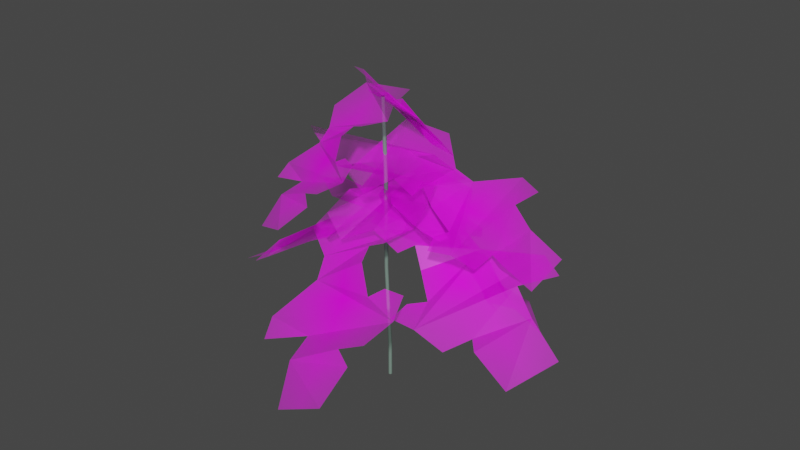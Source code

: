 # Source: bokbunja_trees_2.blend  (saved by Blender 3.6.11; exported with 4.5.12 LTS)
import bpy
from mathutils import Matrix  # noqa: F401  (used for matrix-valued properties, if any)

bpy.ops.wm.read_factory_settings(use_empty=True)
scene = bpy.context.scene
scene.name = 'Scene'

# ---- collections
col_tree = bpy.data.collections.new('tree'); scene.collection.children.link(col_tree)

# ---- images (referenced by path relative to the original .blend; pixels are not part of the script)
import os
ASSET_DIR = os.environ.get("B2B_ASSET_DIR", "")  # directory of the original .blend (textures are referenced by path, not embedded)
HERE = os.path.dirname(os.path.abspath(__file__))  # packed textures are extracted next to this script under _unpacked/

def load_image(name, relpath, width, height, colorspace="sRGB"):
    """Load a texture the original file referenced (path relative to the .blend, or extracted next to this script)."""
    p = next((c for c in (os.path.join(HERE, relpath), os.path.join(ASSET_DIR, relpath)) if relpath and os.path.exists(c)), "")
    if p:
        img = bpy.data.images.load(p, check_existing=True)
        img.name = name
    else:  # same state as the original file: an image datablock whose file is absent (Cycles renders it pink)
        img = bpy.data.images.new(name, width, height)
        img.source = "FILE"
        img.filepath = "//" + (relpath or name)
    img.colorspace_settings.name = colorspace
    return img
img_leeves_png = load_image('leeves.png', 'leeves.png', 1024, 1024, 'sRGB')

# ---- materials (node trees are filled in below, after node groups)
mat_material_002 = bpy.data.materials.new('Material.002')
mat_material_002.use_transparent_shadow = False
mat_skan = bpy.data.materials.new('skan')
mat_skan.surface_render_method = 'BLENDED'
mat_skan.blend_method = 'BLEND'

# ---- material node trees
mat_material_002.use_nodes = True; mat_material_002.node_tree.nodes.clear()
_N = mat_material_002.node_tree.nodes; _L = mat_material_002.node_tree.links
n0 = _N.new('ShaderNodeBsdfPrincipled'); n0.name = 'Principled BSDF'; n0.location = (10, 300)
n0.distribution = 'GGX'
n0.subsurface_method = 'RANDOM_WALK_SKIN'
n0.inputs[0].default_value = (0.1779, 0.2623, 0.2159, 1.0)
n0.inputs[3].default_value = 1.45
n0.inputs[27].default_value = (0.0, 0.0, 0.0, 1.0)
n0.inputs[28].default_value = 1.0
n1 = _N.new('ShaderNodeOutputMaterial'); n1.name = 'Material Output'; n1.location = (300, 300)
_L.new(n0.outputs[0], n1.inputs[0])
n1.is_active_output = True
mat_skan.use_nodes = True; mat_skan.node_tree.nodes.clear()
_N = mat_skan.node_tree.nodes; _L = mat_skan.node_tree.links
n0 = _N.new('ShaderNodeBsdfPrincipled'); n0.name = 'Principled BSDF'; n0.location = (51, 377)
n0.distribution = 'GGX'
n0.subsurface_method = 'RANDOM_WALK_SKIN'
n0.inputs[3].default_value = 1.45
n0.inputs[27].default_value = (0.0, 0.0, 0.0, 1.0)
n0.inputs[28].default_value = 1.0
n1 = _N.new('ShaderNodeOutputMaterial'); n1.name = 'Material Output'; n1.location = (351, 377)
n2 = _N.new('ShaderNodeTexImage'); n2.name = 'Image Texture'; n2.location = (-451, 407)
n2.image = img_leeves_png
n2.extension = 'CLIP'
_L.new(n2.outputs[0], n0.inputs[0])
_L.new(n2.outputs[1], n0.inputs[4])
_L.new(n0.outputs[0], n1.inputs[0])
n1.is_active_output = True

# ---- world
world_world = bpy.data.worlds.new('World'); scene.world = world_world
world_world.use_nodes = True; world_world.node_tree.nodes.clear()
_N = world_world.node_tree.nodes; _L = world_world.node_tree.links
n0 = _N.new('ShaderNodeOutputWorld'); n0.name = 'World Output'; n0.location = (300, 300)
n1 = _N.new('ShaderNodeBackground'); n1.name = 'Background'; n1.location = (10, 300)
n1.inputs[0].default_value = (0.05088, 0.05088, 0.05088, 1.0)
_L.new(n1.outputs[0], n0.inputs[0])
n0.is_active_output = True
world_world.color = (0.05088, 0.05088, 0.05088)
world_world.use_sun_shadow = False
world_world.sun_shadow_jitter_overblur = 0.0

# ---- meshes
me_cylinder_251 = bpy.data.meshes.new('Cylinder.251')
me_cylinder_251.from_pydata([(0.0, 1.0, -1.0), (0.0, 1.0, 1.0), (0.1951, 0.9808, -1.0), (0.1951, 0.9808, 1.0), (0.3827, 0.9239, -1.0), (0.3827, 0.9239, 1.0), (0.5556, 0.8315, -1.0), (0.5556, 0.8315, 1.0), (0.7071, 0.7071, -1.0), (0.7071, 0.7071, 1.0), (0.8315, 0.5556, -1.0), (0.8315, 0.5556, 1.0), (0.9239, 0.3827, -1.0), (0.9239, 0.3827, 1.0), (0.9808, 0.1951, -1.0), (0.9808, 0.1951, 1.0), (1.0, 0.0, -1.0), (1.0, 0.0, 1.0), (0.9808, -0.1951, -1.0), (0.9808, -0.1951, 1.0), (0.9239, -0.3827, -1.0), (0.9239, -0.3827, 1.0), (0.8315, -0.5556, -1.0), (0.8315, -0.5556, 1.0), (0.7071, -0.7071, -1.0), (0.7071, -0.7071, 1.0), (0.5556, -0.8315, -1.0), (0.5556, -0.8315, 1.0), (0.3827, -0.9239, -1.0), (0.3827, -0.9239, 1.0), (0.1951, -0.9808, -1.0), (0.1951, -0.9808, 1.0), (0.0, -1.0, -1.0), (0.0, -1.0, 1.0), (-0.1951, -0.9808, -1.0), (-0.1951, -0.9808, 1.0), (-0.3827, -0.9239, -1.0), (-0.3827, -0.9239, 1.0), (-0.5556, -0.8315, -1.0), (-0.5556, -0.8315, 1.0), (-0.7071, -0.7071, -1.0), (-0.7071, -0.7071, 1.0), (-0.8315, -0.5556, -1.0), (-0.8315, -0.5556, 1.0), (-0.9239, -0.3827, -1.0), (-0.9239, -0.3827, 1.0), (-0.9808, -0.1951, -1.0), (-0.9808, -0.1951, 1.0), (-1.0, 0.0, -1.0), (-1.0, 0.0, 1.0), (-0.9808, 0.1951, -1.0), (-0.9808, 0.1951, 1.0), (-0.9239, 0.3827, -1.0), (-0.9239, 0.3827, 1.0), (-0.8315, 0.5556, -1.0), (-0.8315, 0.5556, 1.0), (-0.7071, 0.7071, -1.0), (-0.7071, 0.7071, 1.0), (-0.5556, 0.8315, -1.0), (-0.5556, 0.8315, 1.0), (-0.3827, 0.9239, -1.0), (-0.3827, 0.9239, 1.0), (-0.1951, 0.9808, -1.0), (-0.1951, 0.9808, 1.0), (0.0, 1.0, -1.0), (0.1951, 0.9808, -1.0), (0.1951, 0.9808, 1.0), (0.0, 1.0, 1.0), (0.3827, 0.9239, -1.0), (0.3827, 0.9239, 1.0), (0.5556, 0.8315, -1.0), (0.5556, 0.8315, 1.0), (0.7071, 0.7071, -1.0), (0.7071, 0.7071, 1.0), (0.8315, 0.5556, -1.0), (0.8315, 0.5556, 1.0), (0.9239, 0.3827, -1.0), (0.9239, 0.3827, 1.0), (0.9808, 0.1951, -1.0), (0.9808, 0.1951, 1.0), (1.0, 0.0, -1.0), (1.0, 0.0, 1.0), (0.9808, -0.1951, -1.0), (0.9808, -0.1951, 1.0), (0.9239, -0.3827, -1.0), (0.9239, -0.3827, 1.0), (0.8315, -0.5556, -1.0), (0.8315, -0.5556, 1.0), (0.7071, -0.7071, -1.0), (0.7071, -0.7071, 1.0), (0.5556, -0.8315, -1.0), (0.5556, -0.8315, 1.0), (0.3827, -0.9239, -1.0), (0.3827, -0.9239, 1.0), (0.1951, -0.9808, -1.0), (0.1951, -0.9808, 1.0), (0.0, -1.0, -1.0), (0.0, -1.0, 1.0), (-0.1951, -0.9808, -1.0), (-0.1951, -0.9808, 1.0), (-0.3827, -0.9239, -1.0), (-0.3827, -0.9239, 1.0), (-0.5556, -0.8315, -1.0), (-0.5556, -0.8315, 1.0), (-0.7071, -0.7071, -1.0), (-0.7071, -0.7071, 1.0), (-0.8315, -0.5556, -1.0), (-0.8315, -0.5556, 1.0), (-0.9239, -0.3827, -1.0), (-0.9239, -0.3827, 1.0), (-0.9808, -0.1951, -1.0), (-0.9808, -0.1951, 1.0), (-1.0, 0.0, -1.0), (-1.0, 0.0, 1.0), (-0.9808, 0.1951, -1.0), (-0.9808, 0.1951, 1.0), (-0.9239, 0.3827, -1.0), (-0.9239, 0.3827, 1.0), (-0.8315, 0.5556, -1.0), (-0.8315, 0.5556, 1.0), (-0.7071, 0.7071, -1.0), (-0.7071, 0.7071, 1.0), (-0.5556, 0.8315, -1.0), (-0.5556, 0.8315, 1.0), (-0.3827, 0.9239, -1.0), (-0.3827, 0.9239, 1.0), (-0.1951, 0.9808, -1.0), (-0.1951, 0.9808, 1.0), (0.1951, 0.9808, 365.8), (6.965e-12, 1.0, 365.8), (0.3827, 0.9239, 365.8), (0.5556, 0.8315, 365.8), (0.7071, 0.7071, 365.8), (0.8315, 0.5556, 365.8), (0.9239, 0.3827, 365.8), (0.9808, 0.1951, 365.8), (1.0, 0.0, 365.8), (0.9808, -0.1951, 365.8), (0.9239, -0.3827, 365.8), (0.8315, -0.5556, 365.8), (0.7071, -0.7071, 365.8), (0.5556, -0.8315, 365.8), (0.3827, -0.9239, 365.8), (0.1951, -0.9808, 365.8), (6.965e-12, -1.0, 365.8), (-0.1951, -0.9808, 365.8), (-0.3827, -0.9239, 365.8), (-0.5556, -0.8315, 365.8), (-0.7071, -0.7071, 365.8), (-0.8315, -0.5556, 365.8), (-0.9239, -0.3827, 365.8), (-0.9808, -0.1951, 365.8), (-1.0, 0.0, 365.8), (-0.9808, 0.1951, 365.8), (-0.9239, 0.3827, 365.8), (-0.8315, 0.5556, 365.8), (-0.7071, 0.7071, 365.8), (-0.5556, 0.8315, 365.8), (-0.3827, 0.9239, 365.8), (-0.1951, 0.9808, 365.8), (0.1951, 0.9808, 365.8), (6.965e-12, 1.0, 365.8), (0.3827, 0.9239, 365.8), (0.5556, 0.8315, 365.8), (0.7071, 0.7071, 365.8), (0.8315, 0.5556, 365.8), (0.9239, 0.3827, 365.8), (0.9808, 0.1951, 365.8), (1.0, 0.0, 365.8), (0.9808, -0.1951, 365.8), (0.9239, -0.3827, 365.8), (0.8315, -0.5556, 365.8), (0.7071, -0.7071, 365.8), (0.5556, -0.8315, 365.8), (0.3827, -0.9239, 365.8), (0.1951, -0.9808, 365.8), (6.965e-12, -1.0, 365.8), (-0.1951, -0.9808, 365.8), (-0.3827, -0.9239, 365.8), (-0.5556, -0.8315, 365.8), (-0.7071, -0.7071, 365.8), (-0.8315, -0.5556, 365.8), (-0.9239, -0.3827, 365.8), (-0.9808, -0.1951, 365.8), (-1.0, 0.0, 365.8), (-0.9808, 0.1951, 365.8), (-0.9239, 0.3827, 365.8), (-0.8315, 0.5556, 365.8), (-0.7071, 0.7071, 365.8), (-0.5556, 0.8315, 365.8), (-0.3827, 0.9239, 365.8), (-0.1951, 0.9808, 365.8), (-2.111, 0.9808, 1304.0), (-2.306, 1.0, 1304.0), (-1.923, 0.9239, 1304.0), (-1.75, 0.8315, 1304.0), (-1.599, 0.7071, 1304.0), (-1.475, 0.5556, 1304.0), (-1.382, 0.3827, 1304.0), (-1.325, 0.1951, 1304.0), (-1.306, -6.3e-06, 1304.0), (-1.325, -0.1951, 1304.0), (-1.382, -0.3827, 1304.0), (-1.475, -0.5556, 1304.0), (-1.599, -0.7071, 1304.0), (-1.75, -0.8315, 1304.0), (-1.923, -0.9239, 1304.0), (-2.111, -0.9808, 1304.0), (-2.306, -1.0, 1304.0), (-2.501, -0.9808, 1304.0), (-2.689, -0.9239, 1304.0), (-2.862, -0.8315, 1304.0), (-3.013, -0.7071, 1304.0), (-3.137, -0.5556, 1304.0), (-3.23, -0.3827, 1304.0), (-3.287, -0.1951, 1304.0), (-3.306, -6.3e-06, 1304.0), (-3.287, 0.1951, 1304.0), (-3.23, 0.3827, 1304.0), (-3.137, 0.5556, 1304.0), (-3.013, 0.7071, 1304.0), (-2.862, 0.8315, 1304.0), (-2.689, 0.9239, 1304.0), (-2.501, 0.9808, 1304.0), (-2.111, 0.9808, 1304.0), (-2.306, 1.0, 1304.0), (-1.923, 0.9239, 1304.0), (-1.75, 0.8315, 1304.0), (-1.599, 0.7071, 1304.0), (-1.475, 0.5556, 1304.0), (-1.382, 0.3827, 1304.0), (-1.325, 0.1951, 1304.0), (-1.306, -6.3e-06, 1304.0), (-1.325, -0.1951, 1304.0), (-1.382, -0.3827, 1304.0), (-1.475, -0.5556, 1304.0), (-1.599, -0.7071, 1304.0), (-1.75, -0.8315, 1304.0), (-1.923, -0.9239, 1304.0), (-2.111, -0.9808, 1304.0), (-2.306, -1.0, 1304.0), (-2.501, -0.9808, 1304.0), (-2.689, -0.9239, 1304.0), (-2.862, -0.8315, 1304.0), (-3.013, -0.7071, 1304.0), (-3.137, -0.5556, 1304.0), (-3.23, -0.3827, 1304.0), (-3.287, -0.1951, 1304.0), (-3.306, -6.3e-06, 1304.0), (-3.287, 0.1951, 1304.0), (-3.23, 0.3827, 1304.0), (-3.137, 0.5556, 1304.0), (-3.013, 0.7071, 1304.0), (-2.862, 0.8315, 1304.0), (-2.689, 0.9239, 1304.0), (-2.501, 0.9808, 1304.0), (-2.111, 0.9808, 1304.0), (-2.306, 1.0, 1304.0), (-1.923, 0.9239, 1304.0), (-1.75, 0.8315, 1304.0), (-1.599, 0.7071, 1304.0), (-1.475, 0.5556, 1304.0), (-1.382, 0.3827, 1304.0), (-1.325, 0.1951, 1304.0), (-1.306, -6.3e-06, 1304.0), (-1.325, -0.1951, 1304.0), (-1.382, -0.3827, 1304.0), (-1.475, -0.5556, 1304.0), (-1.599, -0.7071, 1304.0), (-1.75, -0.8315, 1304.0), (-1.923, -0.9239, 1304.0), (-2.111, -0.9808, 1304.0), (-2.306, -1.0, 1304.0), (-2.501, -0.9808, 1304.0), (-2.689, -0.9239, 1304.0), (-2.862, -0.8315, 1304.0), (-3.013, -0.7071, 1304.0), (-3.137, -0.5556, 1304.0), (-3.23, -0.3827, 1304.0), (-3.287, -0.1951, 1304.0), (-3.306, -6.3e-06, 1304.0), (-3.287, 0.1951, 1304.0), (-3.23, 0.3827, 1304.0), (-3.137, 0.5556, 1304.0), (-3.013, 0.7071, 1304.0), (-2.862, 0.8315, 1304.0), (-2.689, 0.9239, 1304.0), (-2.501, 0.9808, 1304.0), (-2.111, 0.9808, 2330.0), (-2.306, 1.0, 2330.0), (-1.923, 0.9239, 2330.0), (-1.75, 0.8315, 2330.0), (-1.599, 0.7071, 2330.0), (-1.475, 0.5556, 2330.0), (-1.382, 0.3827, 2330.0), (-1.325, 0.1951, 2330.0), (-1.306, -6.3e-06, 2330.0), (-1.325, -0.1951, 2330.0), (-1.382, -0.3827, 2330.0), (-1.475, -0.5556, 2330.0), (-1.599, -0.7071, 2330.0), (-1.75, -0.8315, 2330.0), (-1.923, -0.9239, 2330.0), (-2.111, -0.9808, 2330.0), (-2.306, -1.0, 2330.0), (-2.501, -0.9808, 2330.0), (-2.689, -0.9239, 2330.0), (-2.862, -0.8315, 2330.0), (-3.013, -0.7071, 2330.0), (-3.137, -0.5556, 2330.0), (-3.23, -0.3827, 2330.0), (-3.287, -0.1951, 2330.0), (-3.306, -6.3e-06, 2330.0), (-3.287, 0.1951, 2330.0), (-3.23, 0.3827, 2330.0), (-3.137, 0.5556, 2330.0), (-3.013, 0.7071, 2330.0), (-2.862, 0.8315, 2330.0), (-2.689, 0.9239, 2330.0), (-2.501, 0.9808, 2330.0), (-3.705, 0.9808, 3182.0), (-3.9, 1.0, 3182.0), (-3.517, 0.9239, 3182.0), (-3.344, 0.8315, 3182.0), (-3.193, 0.7071, 3182.0), (-3.068, 0.5556, 3182.0), (-2.976, 0.3827, 3182.0), (-2.919, 0.1951, 3182.0), (-2.9, -1.203e-05, 3182.0), (-2.919, -0.1951, 3182.0), (-2.976, -0.3827, 3182.0), (-3.068, -0.5556, 3182.0), (-3.193, -0.7071, 3182.0), (-3.344, -0.8315, 3182.0), (-3.517, -0.9239, 3182.0), (-3.705, -0.9808, 3182.0), (-3.9, -1.0, 3182.0), (-4.095, -0.9808, 3182.0), (-4.283, -0.9239, 3182.0), (-4.455, -0.8315, 3182.0), (-4.607, -0.7071, 3182.0), (-4.731, -0.5556, 3182.0), (-4.824, -0.3827, 3182.0), (-4.881, -0.1951, 3182.0), (-4.9, -1.203e-05, 3182.0), (-4.881, 0.1951, 3182.0), (-4.824, 0.3827, 3182.0), (-4.731, 0.5556, 3182.0), (-4.607, 0.7071, 3182.0), (-4.455, 0.8315, 3182.0), (-4.283, 0.9239, 3182.0), (-4.095, 0.9808, 3182.0), (-3.705, 0.9808, 3182.0), (-3.9, 1.0, 3182.0), (-3.517, 0.9239, 3182.0), (-3.344, 0.8315, 3182.0), (-3.193, 0.7071, 3182.0), (-3.068, 0.5556, 3182.0), (-2.976, 0.3827, 3182.0), (-2.919, 0.1951, 3182.0), (-2.9, -1.203e-05, 3182.0), (-2.919, -0.1951, 3182.0), (-2.976, -0.3827, 3182.0), (-3.068, -0.5556, 3182.0), (-3.193, -0.7071, 3182.0), (-3.344, -0.8315, 3182.0), (-3.517, -0.9239, 3182.0), (-3.705, -0.9808, 3182.0), (-3.9, -1.0, 3182.0), (-4.095, -0.9808, 3182.0), (-4.283, -0.9239, 3182.0), (-4.455, -0.8315, 3182.0), (-4.607, -0.7071, 3182.0), (-4.731, -0.5556, 3182.0), (-4.824, -0.3827, 3182.0), (-4.881, -0.1951, 3182.0), (-4.9, -1.203e-05, 3182.0), (-4.881, 0.1951, 3182.0), (-4.824, 0.3827, 3182.0), (-4.731, 0.5556, 3182.0), (-4.607, 0.7071, 3182.0), (-4.455, 0.8315, 3182.0), (-4.283, 0.9239, 3182.0), (-4.095, 0.9808, 3182.0)], [], [(0, 2, 3, 1), (2, 4, 5, 3), (4, 6, 7, 5), (6, 8, 9, 7), (8, 10, 11, 9), (10, 12, 13, 11), (12, 14, 15, 13), (14, 16, 17, 15), (16, 18, 19, 17), (18, 20, 21, 19), (20, 22, 23, 21), (22, 24, 25, 23), (24, 26, 27, 25), (26, 28, 29, 27), (28, 30, 31, 29), (30, 32, 33, 31), (32, 34, 35, 33), (34, 36, 37, 35), (36, 38, 39, 37), (38, 40, 41, 39), (40, 42, 43, 41), (42, 44, 45, 43), (44, 46, 47, 45), (46, 48, 49, 47), (48, 50, 51, 49), (50, 52, 53, 51), (52, 54, 55, 53), (54, 56, 57, 55), (56, 58, 59, 57), (58, 60, 61, 59), (3, 5, 7, 9, 11, 13, 15, 17, 19, 21, 23, 25, 27, 29, 31, 33, 35, 37, 39, 41, 43, 45, 47, 49, 51, 53, 55, 57, 59, 61, 63, 1), (60, 62, 63, 61), (62, 0, 1, 63), (0, 62, 60, 58, 56, 54, 52, 50, 48, 46, 44, 42, 40, 38, 36, 34, 32, 30, 28, 26, 24, 22, 20, 18, 16, 14, 12, 10, 8, 6, 4, 2), (64, 67, 66, 65), (65, 66, 69, 68), (68, 69, 71, 70), (70, 71, 73, 72), (72, 73, 75, 74), (74, 75, 77, 76), (76, 77, 79, 78), (78, 79, 81, 80), (80, 81, 83, 82), (82, 83, 85, 84), (84, 85, 87, 86), (86, 87, 89, 88), (88, 89, 91, 90), (90, 91, 93, 92), (92, 93, 95, 94), (94, 95, 97, 96), (96, 97, 99, 98), (98, 99, 101, 100), (100, 101, 103, 102), (102, 103, 105, 104), (104, 105, 107, 106), (106, 107, 109, 108), (108, 109, 111, 110), (110, 111, 113, 112), (112, 113, 115, 114), (114, 115, 117, 116), (116, 117, 119, 118), (118, 119, 121, 120), (120, 121, 123, 122), (122, 123, 125, 124), (81, 79, 135, 136), (124, 125, 127, 126), (126, 127, 67, 64), (64, 65, 68, 70, 72, 74, 76, 78, 80, 82, 84, 86, 88, 90, 92, 94, 96, 98, 100, 102, 104, 106, 108, 110, 112, 114, 116, 118, 120, 122, 124, 126), (135, 134, 166, 167), (99, 97, 144, 145), (117, 115, 153, 154), (73, 71, 131, 132), (91, 89, 140, 141), (109, 107, 149, 150), (127, 125, 158, 159), (83, 81, 136, 137), (101, 99, 145, 146), (119, 117, 154, 155), (75, 73, 132, 133), (93, 91, 141, 142), (111, 109, 150, 151), (66, 67, 129, 128), (67, 127, 159, 129), (85, 83, 137, 138), (103, 101, 146, 147), (121, 119, 155, 156), (77, 75, 133, 134), (95, 93, 142, 143), (113, 111, 151, 152), (69, 66, 128, 130), (87, 85, 138, 139), (105, 103, 147, 148), (123, 121, 156, 157), (79, 77, 134, 135), (97, 95, 143, 144), (115, 113, 152, 153), (71, 69, 130, 131), (89, 87, 139, 140), (107, 105, 148, 149), (125, 123, 157, 158), (186, 185, 217, 218), (149, 148, 180, 181), (136, 135, 167, 168), (150, 149, 181, 182), (137, 136, 168, 169), (151, 150, 182, 183), (138, 137, 169, 170), (152, 151, 183, 184), (139, 138, 170, 171), (153, 152, 184, 185), (140, 139, 171, 172), (154, 153, 185, 186), (141, 140, 172, 173), (155, 154, 186, 187), (142, 141, 173, 174), (128, 129, 161, 160), (156, 155, 187, 188), (143, 142, 174, 175), (130, 128, 160, 162), (157, 156, 188, 189), (144, 143, 175, 176), (131, 130, 162, 163), (158, 157, 189, 190), (145, 144, 176, 177), (132, 131, 163, 164), (159, 158, 190, 191), (146, 145, 177, 178), (133, 132, 164, 165), (129, 159, 191, 161), (147, 146, 178, 179), (134, 133, 165, 166), (148, 147, 179, 180), (221, 220, 252, 253), (173, 172, 204, 205), (187, 186, 218, 219), (174, 173, 205, 206), (160, 161, 193, 192), (188, 187, 219, 220), (175, 174, 206, 207), (162, 160, 192, 194), (189, 188, 220, 221), (176, 175, 207, 208), (163, 162, 194, 195), (190, 189, 221, 222), (177, 176, 208, 209), (164, 163, 195, 196), (191, 190, 222, 223), (178, 177, 209, 210), (165, 164, 196, 197), (161, 191, 223, 193), (179, 178, 210, 211), (166, 165, 197, 198), (180, 179, 211, 212), (167, 166, 198, 199), (181, 180, 212, 213), (168, 167, 199, 200), (182, 181, 213, 214), (169, 168, 200, 201), (183, 182, 214, 215), (170, 169, 201, 202), (184, 183, 215, 216), (171, 170, 202, 203), (185, 184, 216, 217), (172, 171, 203, 204), (225, 255, 287, 257), (208, 207, 239, 240), (195, 194, 226, 227), (222, 221, 253, 254), (209, 208, 240, 241), (196, 195, 227, 228), (223, 222, 254, 255), (210, 209, 241, 242), (197, 196, 228, 229), (193, 223, 255, 225), (211, 210, 242, 243), (198, 197, 229, 230), (212, 211, 243, 244), (199, 198, 230, 231), (213, 212, 244, 245), (200, 199, 231, 232), (214, 213, 245, 246), (201, 200, 232, 233), (215, 214, 246, 247), (202, 201, 233, 234), (216, 215, 247, 248), (203, 202, 234, 235), (217, 216, 248, 249), (204, 203, 235, 236), (218, 217, 249, 250), (205, 204, 236, 237), (219, 218, 250, 251), (206, 205, 237, 238), (192, 193, 225, 224), (220, 219, 251, 252), (207, 206, 238, 239), (194, 192, 224, 226), (278, 277, 309, 310), (243, 242, 274, 275), (230, 229, 261, 262), (244, 243, 275, 276), (231, 230, 262, 263), (245, 244, 276, 277), (232, 231, 263, 264), (246, 245, 277, 278), (233, 232, 264, 265), (247, 246, 278, 279), (234, 233, 265, 266), (248, 247, 279, 280), (235, 234, 266, 267), (249, 248, 280, 281), (236, 235, 267, 268), (250, 249, 281, 282), (237, 236, 268, 269), (251, 250, 282, 283), (238, 237, 269, 270), (224, 225, 257, 256), (252, 251, 283, 284), (239, 238, 270, 271), (226, 224, 256, 258), (253, 252, 284, 285), (240, 239, 271, 272), (227, 226, 258, 259), (254, 253, 285, 286), (241, 240, 272, 273), (228, 227, 259, 260), (255, 254, 286, 287), (242, 241, 273, 274), (229, 228, 260, 261), (313, 312, 344, 345), (265, 264, 296, 297), (279, 278, 310, 311), (266, 265, 297, 298), (280, 279, 311, 312), (267, 266, 298, 299), (281, 280, 312, 313), (268, 267, 299, 300), (282, 281, 313, 314), (269, 268, 300, 301), (283, 282, 314, 315), (270, 269, 301, 302), (256, 257, 289, 288), (284, 283, 315, 316), (271, 270, 302, 303), (258, 256, 288, 290), (285, 284, 316, 317), (272, 271, 303, 304), (259, 258, 290, 291), (286, 285, 317, 318), (273, 272, 304, 305), (260, 259, 291, 292), (287, 286, 318, 319), (274, 273, 305, 306), (261, 260, 292, 293), (257, 287, 319, 289), (275, 274, 306, 307), (262, 261, 293, 294), (276, 275, 307, 308), (263, 262, 294, 295), (277, 276, 308, 309), (264, 263, 295, 296), (320, 321, 351, 350, 349, 348, 347, 346, 345, 344, 343, 342, 341, 340, 339, 338, 337, 336, 335, 334, 333, 332, 331, 330, 329, 328, 327, 326, 325, 324, 323, 322), (300, 299, 331, 332), (314, 313, 345, 346), (301, 300, 332, 333), (315, 314, 346, 347), (302, 301, 333, 334), (288, 289, 321, 320), (316, 315, 347, 348), (303, 302, 334, 335), (290, 288, 320, 322), (317, 316, 348, 349), (304, 303, 335, 336), (291, 290, 322, 323), (318, 317, 349, 350), (305, 304, 336, 337), (292, 291, 323, 324), (319, 318, 350, 351), (306, 305, 337, 338), (293, 292, 324, 325), (289, 319, 351, 321), (307, 306, 338, 339), (294, 293, 325, 326), (308, 307, 339, 340), (295, 294, 326, 327), (309, 308, 340, 341), (296, 295, 327, 328), (310, 309, 341, 342), (297, 296, 328, 329), (311, 310, 342, 343), (298, 297, 329, 330), (312, 311, 343, 344), (299, 298, 330, 331), (352, 353, 383, 382, 381, 380, 379, 378, 377, 376, 375, 374, 373, 372, 371, 370, 369, 368, 367, 366, 365, 364, 363, 362, 361, 360, 359, 358, 357, 356, 355, 354)])
_uv = me_cylinder_251.uv_layers.new(name='UVMap')
_uv.uv.foreach_set('vector', [1.0, 0.5, 0.9688, 0.5, 0.9688, 1.0, 1.0, 1.0, 0.9688, 0.5, 0.9375, 0.5, 0.9375, 1.0, 0.9688, 1.0, 0.9375, 0.5, 0.9062, 0.5, 0.9062, 1.0, 0.9375, 1.0, 0.9062, 0.5, 0.875, 0.5, 0.875, 1.0, 0.9062, 1.0, 0.875, 0.5, 0.8438, 0.5, 0.8438, 1.0, 0.875, 1.0, 0.8438, 0.5, 0.8125, 0.5, 0.8125, 1.0, 0.8438, 1.0, 0.8125, 0.5, 0.7812, 0.5, 0.7812, 1.0, 0.8125, 1.0, 0.7812, 0.5, 0.75, 0.5, 0.75, 1.0, 0.7812, 1.0, 0.75, 0.5, 0.7188, 0.5, 0.7188, 1.0, 0.75, 1.0, 0.7188, 0.5, 0.6875, 0.5, 0.6875, 1.0, 0.7188, 1.0, 0.6875, 0.5, 0.6562, 0.5, 0.6562, 1.0, 0.6875, 1.0, 0.6562, 0.5, 0.625, 0.5, 0.625, 1.0, 0.6562, 1.0, 0.625, 0.5, 0.5938, 0.5, 0.5938, 1.0, 0.625, 1.0, 0.5938, 0.5, 0.5625, 0.5, 0.5625, 1.0, 0.5938, 1.0, 0.5625, 0.5, 0.5312, 0.5, 0.5312, 1.0, 0.5625, 1.0, 0.5312, 0.5, 0.5, 0.5, 0.5, 1.0, 0.5312, 1.0, 0.5, 0.5, 0.4688, 0.5, 0.4688, 1.0, 0.5, 1.0, 0.4688, 0.5, 0.4375, 0.5, 0.4375, 1.0, 0.4688, 1.0, 0.4375, 0.5, 0.4062, 0.5, 0.4062, 1.0, 0.4375, 1.0, 0.4062, 0.5, 0.375, 0.5, 0.375, 1.0, 0.4062, 1.0, 0.375, 0.5, 0.3438, 0.5, 0.3438, 1.0, 0.375, 1.0, 0.3438, 0.5, 0.3125, 0.5, 0.3125, 1.0, 0.3438, 1.0, 0.3125, 0.5, 0.2812, 0.5, 0.2812, 1.0, 0.3125, 1.0, 0.2812, 0.5, 0.25, 0.5, 0.25, 1.0, 0.2812, 1.0, 0.25, 0.5, 0.2188, 0.5, 0.2188, 1.0, 0.25, 1.0, 0.2188, 0.5, 0.1875, 0.5, 0.1875, 1.0, 0.2188, 1.0, 0.1875, 0.5, 0.1562, 0.5, 0.1562, 1.0, 0.1875, 1.0, 0.1562, 0.5, 0.125, 0.5, 0.125, 1.0, 0.1562, 1.0, 0.125, 0.5, 0.09375, 0.5, 0.09375, 1.0, 0.125, 1.0, 0.09375, 0.5, 0.0625, 0.5, 0.0625, 1.0, 0.09375, 1.0, 0.2968, 0.4854, 0.3418, 0.4717, 0.3833, 0.4496, 0.4197, 0.4197, 0.4496, 0.3833, 0.4717, 0.3418, 0.4854, 0.2968, 0.49, 0.25, 0.4854, 0.2032, 0.4717, 0.1582, 0.4496, 0.1167, 0.4197, 0.08029, 0.3833, 0.05045, 0.3418, 0.02827, 0.2968, 0.01461, 0.25, 0.01, 0.2032, 0.01461, 0.1582, 0.02827, 0.1167, 0.05045, 0.08029, 0.08029, 0.05045, 0.1167, 0.02827, 0.1582, 0.01461, 0.2032, 0.01, 0.25, 0.01461, 0.2968, 0.02827, 0.3418, 0.05045, 0.3833, 0.08029, 0.4197, 0.1167, 0.4496, 0.1582, 0.4717, 0.2032, 0.4854, 0.25, 0.49, 0.0625, 0.5, 0.03125, 0.5, 0.03125, 1.0, 0.0625, 1.0, 0.03125, 0.5, 0.0, 0.5, 0.0, 1.0, 0.03125, 1.0, 0.75, 0.49, 0.7032, 0.4854, 0.6582, 0.4717, 0.6167, 0.4496, 0.5803, 0.4197, 0.5504, 0.3833, 0.5283, 0.3418, 0.5146, 0.2968, 0.51, 0.25, 0.5146, 0.2032, 0.5283, 0.1582, 0.5504, 0.1167, 0.5803, 0.08029, 0.6167, 0.05045, 0.6582, 0.02827, 0.7032, 0.01461, 0.75, 0.01, 0.7968, 0.01461, 0.8418, 0.02827, 0.8833, 0.05045, 0.9197, 0.08029, 0.9496, 0.1167, 0.9717, 0.1582, 0.9854, 0.2032, 0.99, 0.25, 0.9854, 0.2968, 0.9717, 0.3418, 0.9496, 0.3833, 0.9197, 0.4197, 0.8833, 0.4496, 0.8418, 0.4717, 0.7968, 0.4854, 1.0, 0.5, 1.0, 1.0, 0.9688, 1.0, 0.9688, 0.5, 0.9688, 0.5, 0.9688, 1.0, 0.9375, 1.0, 0.9375, 0.5, 0.9375, 0.5, 0.9375, 1.0, 0.9062, 1.0, 0.9062, 0.5, 0.9062, 0.5, 0.9062, 1.0, 0.875, 1.0, 0.875, 0.5, 0.875, 0.5, 0.875, 1.0, 0.8438, 1.0, 0.8438, 0.5, 0.8438, 0.5, 0.8438, 1.0, 0.8125, 1.0, 0.8125, 0.5, 0.8125, 0.5, 0.8125, 1.0, 0.7812, 1.0, 0.7812, 0.5, 0.7812, 0.5, 0.7812, 1.0, 0.75, 1.0, 0.75, 0.5, 0.75, 0.5, 0.75, 1.0, 0.7188, 1.0, 0.7188, 0.5, 0.7188, 0.5, 0.7188, 1.0, 0.6875, 1.0, 0.6875, 0.5, 0.6875, 0.5, 0.6875, 1.0, 0.6562, 1.0, 0.6562, 0.5, 0.6562, 0.5, 0.6562, 1.0, 0.625, 1.0, 0.625, 0.5, 0.625, 0.5, 0.625, 1.0, 0.5938, 1.0, 0.5938, 0.5, 0.5938, 0.5, 0.5938, 1.0, 0.5625, 1.0, 0.5625, 0.5, 0.5625, 0.5, 0.5625, 1.0, 0.5312, 1.0, 0.5312, 0.5, 0.5312, 0.5, 0.5312, 1.0, 0.5, 1.0, 0.5, 0.5, 0.5, 0.5, 0.5, 1.0, 0.4688, 1.0, 0.4688, 0.5, 0.4688, 0.5, 0.4688, 1.0, 0.4375, 1.0, 0.4375, 0.5, 0.4375, 0.5, 0.4375, 1.0, 0.4062, 1.0, 0.4062, 0.5, 0.4062, 0.5, 0.4062, 1.0, 0.375, 1.0, 0.375, 0.5, 0.375, 0.5, 0.375, 1.0, 0.3438, 1.0, 0.3438, 0.5, 0.3438, 0.5, 0.3438, 1.0, 0.3125, 1.0, 0.3125, 0.5, 0.3125, 0.5, 0.3125, 1.0, 0.2812, 1.0, 0.2812, 0.5, 0.2812, 0.5, 0.2812, 1.0, 0.25, 1.0, 0.25, 0.5, 0.25, 0.5, 0.25, 1.0, 0.2188, 1.0, 0.2188, 0.5, 0.2188, 0.5, 0.2188, 1.0, 0.1875, 1.0, 0.1875, 0.5, 0.1875, 0.5, 0.1875, 1.0, 0.1562, 1.0, 0.1562, 0.5, 0.1562, 0.5, 0.1562, 1.0, 0.125, 1.0, 0.125, 0.5, 0.125, 0.5, 0.125, 1.0, 0.09375, 1.0, 0.09375, 0.5, 0.09375, 0.5, 0.09375, 1.0, 0.0625, 1.0, 0.0625, 0.5, 0.75, 1.0, 0.7812, 1.0, 0.7812, 1.0, 0.75, 1.0, 0.0625, 0.5, 0.0625, 1.0, 0.03125, 1.0, 0.03125, 0.5, 0.03125, 0.5, 0.03125, 1.0, 0.0, 1.0, 0.0, 0.5, 0.75, 0.49, 0.7968, 0.4854, 0.8418, 0.4717, 0.8833, 0.4496, 0.9197, 0.4197, 0.9496, 0.3833, 0.9717, 0.3418, 0.9854, 0.2968, 0.99, 0.25, 0.9854, 0.2032, 0.9717, 0.1582, 0.9496, 0.1167, 0.9197, 0.08029, 0.8833, 0.05045, 0.8418, 0.02827, 0.7968, 0.01461, 0.75, 0.01, 0.7032, 0.01461, 0.6582, 0.02827, 0.6167, 0.05045, 0.5803, 0.08029, 0.5504, 0.1167, 0.5283, 0.1582, 0.5146, 0.2032, 0.51, 0.25, 0.5146, 0.2968, 0.5283, 0.3418, 0.5504, 0.3833, 0.5803, 0.4197, 0.6167, 0.4496, 0.6582, 0.4717, 0.7032, 0.4854, 0.7812, 1.0, 0.8125, 1.0, 0.8125, 1.0, 0.7812, 1.0, 0.4688, 1.0, 0.5, 1.0, 0.5, 1.0, 0.4688, 1.0, 0.1875, 1.0, 0.2188, 1.0, 0.2188, 1.0, 0.1875, 1.0, 0.875, 1.0, 0.9062, 1.0, 0.9062, 1.0, 0.875, 1.0, 0.5938, 1.0, 0.625, 1.0, 0.625, 1.0, 0.5938, 1.0, 0.3125, 1.0, 0.3438, 1.0, 0.3438, 1.0, 0.3125, 1.0, 0.03125, 1.0, 0.0625, 1.0, 0.0625, 1.0, 0.03125, 1.0, 0.7188, 1.0, 0.75, 1.0, 0.75, 1.0, 0.7188, 1.0, 0.4375, 1.0, 0.4688, 1.0, 0.4688, 1.0, 0.4375, 1.0, 0.1562, 1.0, 0.1875, 1.0, 0.1875, 1.0, 0.1562, 1.0, 0.8438, 1.0, 0.875, 1.0, 0.875, 1.0, 0.8438, 1.0, 0.5625, 1.0, 0.5938, 1.0, 0.5938, 1.0, 0.5625, 1.0, 0.2812, 1.0, 0.3125, 1.0, 0.3125, 1.0, 0.2812, 1.0, 0.9688, 1.0, 1.0, 1.0, 1.0, 1.0, 0.9688, 1.0, 0.0, 1.0, 0.03125, 1.0, 0.03125, 1.0, 0.0, 1.0, 0.6875, 1.0, 0.7188, 1.0, 0.7188, 1.0, 0.6875, 1.0, 0.4062, 1.0, 0.4375, 1.0, 0.4375, 1.0, 0.4062, 1.0, 0.125, 1.0, 0.1562, 1.0, 0.1562, 1.0, 0.125, 1.0, 0.8125, 1.0, 0.8438, 1.0, 0.8438, 1.0, 0.8125, 1.0, 0.5312, 1.0, 0.5625, 1.0, 0.5625, 1.0, 0.5312, 1.0, 0.25, 1.0, 0.2812, 1.0, 0.2812, 1.0, 0.25, 1.0, 0.9375, 1.0, 0.9688, 1.0, 0.9688, 1.0, 0.9375, 1.0, 0.6562, 1.0, 0.6875, 1.0, 0.6875, 1.0, 0.6562, 1.0, 0.375, 1.0, 0.4062, 1.0, 0.4062, 1.0, 0.375, 1.0, 0.09375, 1.0, 0.125, 1.0, 0.125, 1.0, 0.09375, 1.0, 0.7812, 1.0, 0.8125, 1.0, 0.8125, 1.0, 0.7812, 1.0, 0.5, 1.0, 0.5312, 1.0, 0.5312, 1.0, 0.5, 1.0, 0.2188, 1.0, 0.25, 1.0, 0.25, 1.0, 0.2188, 1.0, 0.9062, 1.0, 0.9375, 1.0, 0.9375, 1.0, 0.9062, 1.0, 0.625, 1.0, 0.6562, 1.0, 0.6562, 1.0, 0.625, 1.0, 0.3438, 1.0, 0.375, 1.0, 0.375, 1.0, 0.3438, 1.0, 0.0625, 1.0, 0.09375, 1.0, 0.09375, 1.0, 0.0625, 1.0, 0.1875, 1.0, 0.2188, 1.0, 0.2188, 1.0, 0.1875, 1.0, 0.3438, 1.0, 0.375, 1.0, 0.375, 1.0, 0.3438, 1.0, 0.75, 1.0, 0.7812, 1.0, 0.7812, 1.0, 0.75, 1.0, 0.3125, 1.0, 0.3438, 1.0, 0.3438, 1.0, 0.3125, 1.0, 0.7188, 1.0, 0.75, 1.0, 0.75, 1.0, 0.7188, 1.0, 0.2812, 1.0, 0.3125, 1.0, 0.3125, 1.0, 0.2812, 1.0, 0.6875, 1.0, 0.7188, 1.0, 0.7188, 1.0, 0.6875, 1.0, 0.25, 1.0, 0.2812, 1.0, 0.2812, 1.0, 0.25, 1.0, 0.6562, 1.0, 0.6875, 1.0, 0.6875, 1.0, 0.6562, 1.0, 0.2188, 1.0, 0.25, 1.0, 0.25, 1.0, 0.2188, 1.0, 0.625, 1.0, 0.6562, 1.0, 0.6562, 1.0, 0.625, 1.0, 0.1875, 1.0, 0.2188, 1.0, 0.2188, 1.0, 0.1875, 1.0, 0.5938, 1.0, 0.625, 1.0, 0.625, 1.0, 0.5938, 1.0, 0.1562, 1.0, 0.1875, 1.0, 0.1875, 1.0, 0.1562, 1.0, 0.5625, 1.0, 0.5938, 1.0, 0.5938, 1.0, 0.5625, 1.0, 0.9688, 1.0, 1.0, 1.0, 1.0, 1.0, 0.9688, 1.0, 0.125, 1.0, 0.1562, 1.0, 0.1562, 1.0, 0.125, 1.0, 0.5312, 1.0, 0.5625, 1.0, 0.5625, 1.0, 0.5312, 1.0, 0.9375, 1.0, 0.9688, 1.0, 0.9688, 1.0, 0.9375, 1.0, 0.09375, 1.0, 0.125, 1.0, 0.125, 1.0, 0.09375, 1.0, 0.5, 1.0, 0.5312, 1.0, 0.5312, 1.0, 0.5, 1.0, 0.9062, 1.0, 0.9375, 1.0, 0.9375, 1.0, 0.9062, 1.0, 0.0625, 1.0, 0.09375, 1.0, 0.09375, 1.0, 0.0625, 1.0, 0.4688, 1.0, 0.5, 1.0, 0.5, 1.0, 0.4688, 1.0, 0.875, 1.0, 0.9062, 1.0, 0.9062, 1.0, 0.875, 1.0, 0.03125, 1.0, 0.0625, 1.0, 0.0625, 1.0, 0.03125, 1.0, 0.4375, 1.0, 0.4688, 1.0, 0.4688, 1.0, 0.4375, 1.0, 0.8438, 1.0, 0.875, 1.0, 0.875, 1.0, 0.8438, 1.0, 0.0, 1.0, 0.03125, 1.0, 0.03125, 1.0, 0.0, 1.0, 0.4062, 1.0, 0.4375, 1.0, 0.4375, 1.0, 0.4062, 1.0, 0.8125, 1.0, 0.8438, 1.0, 0.8438, 1.0, 0.8125, 1.0, 0.375, 1.0, 0.4062, 1.0, 0.4062, 1.0, 0.375, 1.0, 0.09375, 1.0, 0.125, 1.0, 0.125, 1.0, 0.09375, 1.0, 0.5938, 1.0, 0.625, 1.0, 0.625, 1.0, 0.5938, 1.0, 0.1562, 1.0, 0.1875, 1.0, 0.1875, 1.0, 0.1562, 1.0, 0.5625, 1.0, 0.5938, 1.0, 0.5938, 1.0, 0.5625, 1.0, 0.9688, 1.0, 1.0, 1.0, 1.0, 1.0, 0.9688, 1.0, 0.125, 1.0, 0.1562, 1.0, 0.1562, 1.0, 0.125, 1.0, 0.5312, 1.0, 0.5625, 1.0, 0.5625, 1.0, 0.5312, 1.0, 0.9375, 1.0, 0.9688, 1.0, 0.9688, 1.0, 0.9375, 1.0, 0.09375, 1.0, 0.125, 1.0, 0.125, 1.0, 0.09375, 1.0, 0.5, 1.0, 0.5312, 1.0, 0.5312, 1.0, 0.5, 1.0, 0.9062, 1.0, 0.9375, 1.0, 0.9375, 1.0, 0.9062, 1.0, 0.0625, 1.0, 0.09375, 1.0, 0.09375, 1.0, 0.0625, 1.0, 0.4688, 1.0, 0.5, 1.0, 0.5, 1.0, 0.4688, 1.0, 0.875, 1.0, 0.9062, 1.0, 0.9062, 1.0, 0.875, 1.0, 0.03125, 1.0, 0.0625, 1.0, 0.0625, 1.0, 0.03125, 1.0, 0.4375, 1.0, 0.4688, 1.0, 0.4688, 1.0, 0.4375, 1.0, 0.8438, 1.0, 0.875, 1.0, 0.875, 1.0, 0.8438, 1.0, 0.0, 1.0, 0.03125, 1.0, 0.03125, 1.0, 0.0, 1.0, 0.4062, 1.0, 0.4375, 1.0, 0.4375, 1.0, 0.4062, 1.0, 0.8125, 1.0, 0.8438, 1.0, 0.8438, 1.0, 0.8125, 1.0, 0.375, 1.0, 0.4062, 1.0, 0.4062, 1.0, 0.375, 1.0, 0.7812, 1.0, 0.8125, 1.0, 0.8125, 1.0, 0.7812, 1.0, 0.3438, 1.0, 0.375, 1.0, 0.375, 1.0, 0.3438, 1.0, 0.75, 1.0, 0.7812, 1.0, 0.7812, 1.0, 0.75, 1.0, 0.3125, 1.0, 0.3438, 1.0, 0.3438, 1.0, 0.3125, 1.0, 0.7188, 1.0, 0.75, 1.0, 0.75, 1.0, 0.7188, 1.0, 0.2812, 1.0, 0.3125, 1.0, 0.3125, 1.0, 0.2812, 1.0, 0.6875, 1.0, 0.7188, 1.0, 0.7188, 1.0, 0.6875, 1.0, 0.25, 1.0, 0.2812, 1.0, 0.2812, 1.0, 0.25, 1.0, 0.6562, 1.0, 0.6875, 1.0, 0.6875, 1.0, 0.6562, 1.0, 0.2188, 1.0, 0.25, 1.0, 0.25, 1.0, 0.2188, 1.0, 0.625, 1.0, 0.6562, 1.0, 0.6562, 1.0, 0.625, 1.0, 0.0, 1.0, 0.03125, 1.0, 0.03125, 1.0, 0.0, 1.0, 0.5, 1.0, 0.5312, 1.0, 0.5312, 1.0, 0.5, 1.0, 0.9062, 1.0, 0.9375, 1.0, 0.9375, 1.0, 0.9062, 1.0, 0.0625, 1.0, 0.09375, 1.0, 0.09375, 1.0, 0.0625, 1.0, 0.4688, 1.0, 0.5, 1.0, 0.5, 1.0, 0.4688, 1.0, 0.875, 1.0, 0.9062, 1.0, 0.9062, 1.0, 0.875, 1.0, 0.03125, 1.0, 0.0625, 1.0, 0.0625, 1.0, 0.03125, 1.0, 0.4375, 1.0, 0.4688, 1.0, 0.4688, 1.0, 0.4375, 1.0, 0.8438, 1.0, 0.875, 1.0, 0.875, 1.0, 0.8438, 1.0, 0.0, 1.0, 0.03125, 1.0, 0.03125, 1.0, 0.0, 1.0, 0.4062, 1.0, 0.4375, 1.0, 0.4375, 1.0, 0.4062, 1.0, 0.8125, 1.0, 0.8438, 1.0, 0.8438, 1.0, 0.8125, 1.0, 0.375, 1.0, 0.4062, 1.0, 0.4062, 1.0, 0.375, 1.0, 0.7812, 1.0, 0.8125, 1.0, 0.8125, 1.0, 0.7812, 1.0, 0.3438, 1.0, 0.375, 1.0, 0.375, 1.0, 0.3438, 1.0, 0.75, 1.0, 0.7812, 1.0, 0.7812, 1.0, 0.75, 1.0, 0.3125, 1.0, 0.3438, 1.0, 0.3438, 1.0, 0.3125, 1.0, 0.7188, 1.0, 0.75, 1.0, 0.75, 1.0, 0.7188, 1.0, 0.2812, 1.0, 0.3125, 1.0, 0.3125, 1.0, 0.2812, 1.0, 0.6875, 1.0, 0.7188, 1.0, 0.7188, 1.0, 0.6875, 1.0, 0.25, 1.0, 0.2812, 1.0, 0.2812, 1.0, 0.25, 1.0, 0.6562, 1.0, 0.6875, 1.0, 0.6875, 1.0, 0.6562, 1.0, 0.2188, 1.0, 0.25, 1.0, 0.25, 1.0, 0.2188, 1.0, 0.625, 1.0, 0.6562, 1.0, 0.6562, 1.0, 0.625, 1.0, 0.1875, 1.0, 0.2188, 1.0, 0.2188, 1.0, 0.1875, 1.0, 0.5938, 1.0, 0.625, 1.0, 0.625, 1.0, 0.5938, 1.0, 0.1562, 1.0, 0.1875, 1.0, 0.1875, 1.0, 0.1562, 1.0, 0.5625, 1.0, 0.5938, 1.0, 0.5938, 1.0, 0.5625, 1.0, 0.9688, 1.0, 1.0, 1.0, 1.0, 1.0, 0.9688, 1.0, 0.125, 1.0, 0.1562, 1.0, 0.1562, 1.0, 0.125, 1.0, 0.5312, 1.0, 0.5625, 1.0, 0.5625, 1.0, 0.5312, 1.0, 0.9375, 1.0, 0.9688, 1.0, 0.9688, 1.0, 0.9375, 1.0, 0.3125, 1.0, 0.3438, 1.0, 0.3438, 1.0, 0.3125, 1.0, 0.4062, 1.0, 0.4375, 1.0, 0.4375, 1.0, 0.4062, 1.0, 0.8125, 1.0, 0.8438, 1.0, 0.8438, 1.0, 0.8125, 1.0, 0.375, 1.0, 0.4062, 1.0, 0.4062, 1.0, 0.375, 1.0, 0.7812, 1.0, 0.8125, 1.0, 0.8125, 1.0, 0.7812, 1.0, 0.3438, 1.0, 0.375, 1.0, 0.375, 1.0, 0.3438, 1.0, 0.75, 1.0, 0.7812, 1.0, 0.7812, 1.0, 0.75, 1.0, 0.3125, 1.0, 0.3438, 1.0, 0.3438, 1.0, 0.3125, 1.0, 0.7188, 1.0, 0.75, 1.0, 0.75, 1.0, 0.7188, 1.0, 0.2812, 1.0, 0.3125, 1.0, 0.3125, 1.0, 0.2812, 1.0, 0.6875, 1.0, 0.7188, 1.0, 0.7188, 1.0, 0.6875, 1.0, 0.25, 1.0, 0.2812, 1.0, 0.2812, 1.0, 0.25, 1.0, 0.6562, 1.0, 0.6875, 1.0, 0.6875, 1.0, 0.6562, 1.0, 0.2188, 1.0, 0.25, 1.0, 0.25, 1.0, 0.2188, 1.0, 0.625, 1.0, 0.6562, 1.0, 0.6562, 1.0, 0.625, 1.0, 0.1875, 1.0, 0.2188, 1.0, 0.2188, 1.0, 0.1875, 1.0, 0.5938, 1.0, 0.625, 1.0, 0.625, 1.0, 0.5938, 1.0, 0.1562, 1.0, 0.1875, 1.0, 0.1875, 1.0, 0.1562, 1.0, 0.5625, 1.0, 0.5938, 1.0, 0.5938, 1.0, 0.5625, 1.0, 0.9688, 1.0, 1.0, 1.0, 1.0, 1.0, 0.9688, 1.0, 0.125, 1.0, 0.1562, 1.0, 0.1562, 1.0, 0.125, 1.0, 0.5312, 1.0, 0.5625, 1.0, 0.5625, 1.0, 0.5312, 1.0, 0.9375, 1.0, 0.9688, 1.0, 0.9688, 1.0, 0.9375, 1.0, 0.09375, 1.0, 0.125, 1.0, 0.125, 1.0, 0.09375, 1.0, 0.5, 1.0, 0.5312, 1.0, 0.5312, 1.0, 0.5, 1.0, 0.9062, 1.0, 0.9375, 1.0, 0.9375, 1.0, 0.9062, 1.0, 0.0625, 1.0, 0.09375, 1.0, 0.09375, 1.0, 0.0625, 1.0, 0.4688, 1.0, 0.5, 1.0, 0.5, 1.0, 0.4688, 1.0, 0.875, 1.0, 0.9062, 1.0, 0.9062, 1.0, 0.875, 1.0, 0.03125, 1.0, 0.0625, 1.0, 0.0625, 1.0, 0.03125, 1.0, 0.4375, 1.0, 0.4688, 1.0, 0.4688, 1.0, 0.4375, 1.0, 0.8438, 1.0, 0.875, 1.0, 0.875, 1.0, 0.8438, 1.0, 0.2188, 1.0, 0.25, 1.0, 0.25, 1.0, 0.2188, 1.0, 0.7188, 1.0, 0.75, 1.0, 0.75, 1.0, 0.7188, 1.0, 0.2812, 1.0, 0.3125, 1.0, 0.3125, 1.0, 0.2812, 1.0, 0.6875, 1.0, 0.7188, 1.0, 0.7188, 1.0, 0.6875, 1.0, 0.25, 1.0, 0.2812, 1.0, 0.2812, 1.0, 0.25, 1.0, 0.6562, 1.0, 0.6875, 1.0, 0.6875, 1.0, 0.6562, 1.0, 0.2188, 1.0, 0.25, 1.0, 0.25, 1.0, 0.2188, 1.0, 0.625, 1.0, 0.6562, 1.0, 0.6562, 1.0, 0.625, 1.0, 0.1875, 1.0, 0.2188, 1.0, 0.2188, 1.0, 0.1875, 1.0, 0.5938, 1.0, 0.625, 1.0, 0.625, 1.0, 0.5938, 1.0, 0.1562, 1.0, 0.1875, 1.0, 0.1875, 1.0, 0.1562, 1.0, 0.5625, 1.0, 0.5938, 1.0, 0.5938, 1.0, 0.5625, 1.0, 0.9688, 1.0, 1.0, 1.0, 1.0, 1.0, 0.9688, 1.0, 0.125, 1.0, 0.1562, 1.0, 0.1562, 1.0, 0.125, 1.0, 0.5312, 1.0, 0.5625, 1.0, 0.5625, 1.0, 0.5312, 1.0, 0.9375, 1.0, 0.9688, 1.0, 0.9688, 1.0, 0.9375, 1.0, 0.09375, 1.0, 0.125, 1.0, 0.125, 1.0, 0.09375, 1.0, 0.5, 1.0, 0.5312, 1.0, 0.5312, 1.0, 0.5, 1.0, 0.9062, 1.0, 0.9375, 1.0, 0.9375, 1.0, 0.9062, 1.0, 0.0625, 1.0, 0.09375, 1.0, 0.09375, 1.0, 0.0625, 1.0, 0.4688, 1.0, 0.5, 1.0, 0.5, 1.0, 0.4688, 1.0, 0.875, 1.0, 0.9062, 1.0, 0.9062, 1.0, 0.875, 1.0, 0.03125, 1.0, 0.0625, 1.0, 0.0625, 1.0, 0.03125, 1.0, 0.4375, 1.0, 0.4688, 1.0, 0.4688, 1.0, 0.4375, 1.0, 0.8438, 1.0, 0.875, 1.0, 0.875, 1.0, 0.8438, 1.0, 0.0, 1.0, 0.03125, 1.0, 0.03125, 1.0, 0.0, 1.0, 0.4062, 1.0, 0.4375, 1.0, 0.4375, 1.0, 0.4062, 1.0, 0.8125, 1.0, 0.8438, 1.0, 0.8438, 1.0, 0.8125, 1.0, 0.375, 1.0, 0.4062, 1.0, 0.4062, 1.0, 0.375, 1.0, 0.7812, 1.0, 0.8125, 1.0, 0.8125, 1.0, 0.7812, 1.0, 0.3438, 1.0, 0.375, 1.0, 0.375, 1.0, 0.3438, 1.0, 0.75, 1.0, 0.7812, 1.0, 0.7812, 1.0, 0.75, 1.0, 0.2968, 0.4854, 0.25, 0.49, 0.2032, 0.4854, 0.1582, 0.4717, 0.1167, 0.4496, 0.08029, 0.4197, 0.05045, 0.3833, 0.02827, 0.3418, 0.01461, 0.2968, 0.01, 0.25, 0.01461, 0.2032, 0.02827, 0.1582, 0.05045, 0.1167, 0.08029, 0.08029, 0.1167, 0.05045, 0.1582, 0.02827, 0.2032, 0.01461, 0.25, 0.01, 0.2968, 0.01461, 0.3418, 0.02827, 0.3833, 0.05045, 0.4197, 0.08029, 0.4496, 0.1167, 0.4717, 0.1582, 0.4854, 0.2032, 0.49, 0.25, 0.4854, 0.2968, 0.4717, 0.3418, 0.4496, 0.3833, 0.4197, 0.4197, 0.3833, 0.4496, 0.3418, 0.4717, 0.625, 1.0, 0.6562, 1.0, 0.6562, 1.0, 0.625, 1.0, 0.1875, 1.0, 0.2188, 1.0, 0.2188, 1.0, 0.1875, 1.0, 0.5938, 1.0, 0.625, 1.0, 0.625, 1.0, 0.5938, 1.0, 0.1562, 1.0, 0.1875, 1.0, 0.1875, 1.0, 0.1562, 1.0, 0.5625, 1.0, 0.5938, 1.0, 0.5938, 1.0, 0.5625, 1.0, 0.9688, 1.0, 1.0, 1.0, 1.0, 1.0, 0.9688, 1.0, 0.125, 1.0, 0.1562, 1.0, 0.1562, 1.0, 0.125, 1.0, 0.5312, 1.0, 0.5625, 1.0, 0.5625, 1.0, 0.5312, 1.0, 0.9375, 1.0, 0.9688, 1.0, 0.9688, 1.0, 0.9375, 1.0, 0.09375, 1.0, 0.125, 1.0, 0.125, 1.0, 0.09375, 1.0, 0.5, 1.0, 0.5312, 1.0, 0.5312, 1.0, 0.5, 1.0, 0.9062, 1.0, 0.9375, 1.0, 0.9375, 1.0, 0.9062, 1.0, 0.0625, 1.0, 0.09375, 1.0, 0.09375, 1.0, 0.0625, 1.0, 0.4688, 1.0, 0.5, 1.0, 0.5, 1.0, 0.4688, 1.0, 0.875, 1.0, 0.9062, 1.0, 0.9062, 1.0, 0.875, 1.0, 0.03125, 1.0, 0.0625, 1.0, 0.0625, 1.0, 0.03125, 1.0, 0.4375, 1.0, 0.4688, 1.0, 0.4688, 1.0, 0.4375, 1.0, 0.8438, 1.0, 0.875, 1.0, 0.875, 1.0, 0.8438, 1.0, 0.0, 1.0, 0.03125, 1.0, 0.03125, 1.0, 0.0, 1.0, 0.4062, 1.0, 0.4375, 1.0, 0.4375, 1.0, 0.4062, 1.0, 0.8125, 1.0, 0.8438, 1.0, 0.8438, 1.0, 0.8125, 1.0, 0.375, 1.0, 0.4062, 1.0, 0.4062, 1.0, 0.375, 1.0, 0.7812, 1.0, 0.8125, 1.0, 0.8125, 1.0, 0.7812, 1.0, 0.3438, 1.0, 0.375, 1.0, 0.375, 1.0, 0.3438, 1.0, 0.75, 1.0, 0.7812, 1.0, 0.7812, 1.0, 0.75, 1.0, 0.3125, 1.0, 0.3438, 1.0, 0.3438, 1.0, 0.3125, 1.0, 0.7188, 1.0, 0.75, 1.0, 0.75, 1.0, 0.7188, 1.0, 0.2812, 1.0, 0.3125, 1.0, 0.3125, 1.0, 0.2812, 1.0, 0.6875, 1.0, 0.7188, 1.0, 0.7188, 1.0, 0.6875, 1.0, 0.25, 1.0, 0.2812, 1.0, 0.2812, 1.0, 0.25, 1.0, 0.6562, 1.0, 0.6875, 1.0, 0.6875, 1.0, 0.6562, 1.0, 0.2968, 0.4854, 0.25, 0.49, 0.2032, 0.4854, 0.1582, 0.4717, 0.1167, 0.4496, 0.08029, 0.4197, 0.05045, 0.3833, 0.02827, 0.3418, 0.01461, 0.2968, 0.01, 0.25, 0.01461, 0.2032, 0.02827, 0.1582, 0.05045, 0.1167, 0.08029, 0.08029, 0.1167, 0.05045, 0.1582, 0.02827, 0.2032, 0.01461, 0.25, 0.01, 0.2968, 0.01461, 0.3418, 0.02827, 0.3833, 0.05045, 0.4197, 0.08029, 0.4496, 0.1167, 0.4717, 0.1582, 0.4854, 0.2032, 0.49, 0.25, 0.4854, 0.2968, 0.4717, 0.3418, 0.4496, 0.3833, 0.4197, 0.4197, 0.3833, 0.4496, 0.3418, 0.4717])
me_cylinder_251.materials.append(mat_material_002)
me_cylinder_251.update()
me_skan_173 = bpy.data.meshes.new('skan.173')
me_skan_173.from_pydata([(-0.2033, 0.1614, -0.01424), (0.3083, -0.3901, -0.5279), (0.2778, -0.2233, -0.1444), (-0.1645, 0.008092, -0.1667), (0.1422, -0.3094, -0.7426), (-0.1089, -0.1603, -0.7741), (0.1816, -0.1195, 0.03364), (0.302, -0.4142, -0.63), (-0.2256, -0.02273, -0.6), (-0.1985, 0.1568, -0.1399), (0.1119, -0.3586, -0.9409), (-0.0673, -0.193, -0.963), (0.1593, -0.212, -0.4006), (-0.01852, -0.01982, -0.3828), (-0.2348, 0.05331, -0.5216), (-0.09318, -0.04201, -0.5161), (-0.151, 0.01464, -0.4919), (-0.1516, -0.05187, -0.7245), (-0.05095, -0.1381, -0.7237), (0.1197, -0.3239, -0.6021), (-0.07549, 0.01042, -0.2814), (-0.01433, -0.04142, -0.2791), (0.1669, -0.1765, -0.3008)], [], [(0, 6, 2, 3, 9), (14, 16, 15, 13, 12, 1, 8), (11, 5, 4, 10), (5, 18, 17, 8, 1, 7, 19, 4), (13, 21, 20, 3, 2, 22, 12)])
_uv = me_skan_173.uv_layers.new(name='UVMap')
_uv.uv.foreach_set('vector', [0.0, 0.0, 0.6964, 0.0, 0.8762, 0.2, 0.1325, 0.2, 0.0, 0.128, 0.0, 0.5179, 0.1301, 0.4997, 0.2419, 0.5328, 0.3359, 0.4, 0.7684, 0.4, 1.0, 0.6, 0.06779, 0.6, 0.3423, 1.0, 0.2889, 0.8, 0.7117, 0.8, 0.6972, 1.0, 0.2889, 0.8, 0.3455, 0.7539, 0.1558, 0.7409, 0.06779, 0.6, 1.0, 0.6, 1.0, 0.705, 0.6839, 0.674, 0.7117, 0.8, 0.3359, 0.4, 0.3632, 0.2977, 0.2482, 0.2917, 0.1325, 0.2, 0.8762, 0.2, 0.6863, 0.3496, 0.7684, 0.4])
me_skan_173.materials.append(mat_skan)
me_skan_173.update()
me_skan_175 = bpy.data.meshes.new('skan.175')
me_skan_175.from_pydata([(-0.2815, 0.004758, -0.01742), (0.4076, 0.5994, 0.01692), (0.3179, 0.1902, 0.03465), (-0.1703, 0.1863, -0.07159), (0.2071, 0.7994, 0.01865), (-0.08316, 0.8113, -0.02436), (0.1966, -0.0005592, 0.01001), (0.4076, 0.7045, 0.01805), (-0.242, 0.6177, -0.03631), (-0.2878, 0.1274, 0.01038), (0.1947, 1.005, 0.007471), (-0.04984, 0.9993, 0.02027), (0.1936, 0.4437, 0.02484), (-0.06266, 0.3927, 0.04921), (-0.2892, 0.5242, -0.003642), (-0.1196, 0.5321, 0.01509), (-0.1974, 0.4991, 0.01458), (-0.1795, 0.7403, 0.01721), (-0.04758, 0.7533, 0.01763), (0.2134, 0.6682, -0.03779), (-0.1152, 0.291, 0.01251), (-0.03519, 0.297, 0.01274), (0.1872, 0.3381, 0.03349)], [], [(0, 6, 2, 3, 9), (14, 16, 15, 13, 12, 1, 8), (11, 5, 4, 10), (5, 18, 17, 8, 1, 7, 19, 4), (13, 21, 20, 3, 2, 22, 12)])
_uv = me_skan_175.uv_layers.new(name='UVMap')
_uv.uv.foreach_set('vector', [0.0, 0.0, 0.6964, 0.0, 0.8762, 0.2, 0.1325, 0.2, 0.0, 0.128, 0.0, 0.5179, 0.1301, 0.4997, 0.2419, 0.5328, 0.3359, 0.4, 0.7684, 0.4, 1.0, 0.6, 0.06779, 0.6, 0.3423, 1.0, 0.2889, 0.8, 0.7117, 0.8, 0.6972, 1.0, 0.2889, 0.8, 0.3455, 0.7539, 0.1558, 0.7409, 0.06779, 0.6, 1.0, 0.6, 1.0, 0.705, 0.6839, 0.674, 0.7117, 0.8, 0.3359, 0.4, 0.3632, 0.2977, 0.2482, 0.2917, 0.1325, 0.2, 0.8762, 0.2, 0.6863, 0.3496, 0.7684, 0.4])
me_skan_175.materials.append(mat_skan)
me_skan_175.update()
me_skan_176 = bpy.data.meshes.new('skan.176')
me_skan_176.from_pydata([(-0.06776, -0.3061, -0.03234), (-0.2649, 0.5685, -0.1932), (-0.05705, 0.3153, 0.06858), (-0.1058, -0.1285, -0.1559), (-0.4399, 0.4704, -0.393), (-0.4926, 0.2123, -0.5228), (0.04326, 0.1254, 0.1434), (-0.3287, 0.6126, -0.264), (-0.4103, -0.013, -0.4499), (-0.1639, -0.2606, -0.09967), (-0.5583, 0.5456, -0.5447), (-0.63, 0.321, -0.611), (-0.235, 0.3089, -0.1508), (-0.2917, 0.0546, -0.1825), (-0.3916, -0.09528, -0.3799), (-0.3648, 0.06176, -0.3183), (-0.3655, -0.02271, -0.3212), (-0.5073, 0.09465, -0.4782), (-0.4799, 0.2198, -0.4442), (-0.317, 0.4216, -0.3386), (-0.2172, -0.03534, -0.1543), (-0.1995, 0.03978, -0.1324), (-0.18, 0.2586, -0.07515)], [], [(0, 6, 2, 3, 9), (14, 16, 15, 13, 12, 1, 8), (11, 5, 4, 10), (5, 18, 17, 8, 1, 7, 19, 4), (13, 21, 20, 3, 2, 22, 12)])
_uv = me_skan_176.uv_layers.new(name='UVMap')
_uv.uv.foreach_set('vector', [0.0, 0.0, 0.6964, 0.0, 0.8762, 0.2, 0.1325, 0.2, 0.0, 0.128, 0.0, 0.5179, 0.1301, 0.4997, 0.2419, 0.5328, 0.3359, 0.4, 0.7684, 0.4, 1.0, 0.6, 0.06779, 0.6, 0.3423, 1.0, 0.2889, 0.8, 0.7117, 0.8, 0.6972, 1.0, 0.2889, 0.8, 0.3455, 0.7539, 0.1558, 0.7409, 0.06779, 0.6, 1.0, 0.6, 1.0, 0.705, 0.6839, 0.674, 0.7117, 0.8, 0.3359, 0.4, 0.3632, 0.2977, 0.2482, 0.2917, 0.1325, 0.2, 0.8762, 0.2, 0.6863, 0.3496, 0.7684, 0.4])
me_skan_176.materials.append(mat_skan)
me_skan_176.update()
me_skan_177 = bpy.data.meshes.new('skan.177')
me_skan_177.from_pydata([(-0.2816, -0.002737, -0.01482), (0.4078, 0.5921, 0.01168), (0.318, 0.1831, 0.034), (-0.1704, 0.1782, -0.07117), (0.2073, 0.7921, 0.01168), (-0.08307, 0.8036, -0.03086), (0.1967, -0.007853, 0.01168), (0.4078, 0.6972, 0.01168), (-0.242, 0.6099, -0.04039), (-0.2877, 0.1202, 0.01168), (0.1949, 0.9979, -0.001695), (-0.04963, 0.9921, 0.01168), (0.1937, 0.4366, 0.02172), (-0.06249, 0.3858, 0.04717), (-0.2891, 0.5169, -0.006619), (-0.1195, 0.5249, 0.01168), (-0.1972, 0.4919, 0.01168), (-0.1793, 0.7331, 0.01168), (-0.04741, 0.746, 0.01168), (0.2134, 0.6603, -0.04336), (-0.1151, 0.2838, 0.01168), (-0.03512, 0.2898, 0.01168), (0.1873, 0.331, 0.03152)], [], [(0, 6, 2, 3, 9), (14, 16, 15, 13, 12, 1, 8), (11, 5, 4, 10), (5, 18, 17, 8, 1, 7, 19, 4), (13, 21, 20, 3, 2, 22, 12)])
_uv = me_skan_177.uv_layers.new(name='UVMap')
_uv.uv.foreach_set('vector', [0.0, 0.0, 0.6964, 0.0, 0.8762, 0.2, 0.1325, 0.2, 0.0, 0.128, 0.0, 0.5179, 0.1301, 0.4997, 0.2419, 0.5328, 0.3359, 0.4, 0.7684, 0.4, 1.0, 0.6, 0.06779, 0.6, 0.3423, 1.0, 0.2889, 0.8, 0.7117, 0.8, 0.6972, 1.0, 0.2889, 0.8, 0.3455, 0.7539, 0.1558, 0.7409, 0.06779, 0.6, 1.0, 0.6, 1.0, 0.705, 0.6839, 0.674, 0.7117, 0.8, 0.3359, 0.4, 0.3632, 0.2977, 0.2482, 0.2917, 0.1325, 0.2, 0.8762, 0.2, 0.6863, 0.3496, 0.7684, 0.4])
me_skan_177.materials.append(mat_skan)
me_skan_177.update()
me_skan_178 = bpy.data.meshes.new('skan.178')
me_skan_178.from_pydata([(0.1277, -0.1897, -0.1361), (0.2978, 0.6222, 0.2404), (-0.0105, 0.3508, 0.1559), (0.2427, -0.04199, -0.02097), (0.5607, 0.59, 0.14), (0.718, 0.3737, 0.01869), (-0.1085, 0.1531, 0.1008), (0.3863, 0.6786, 0.2448), (0.632, 0.1546, -0.0676), (0.2272, -0.1153, -0.1565), (0.7434, 0.6854, 0.1531), (0.85, 0.5185, 0.009012), (0.2647, 0.3945, 0.1094), (0.3359, 0.201, -0.05307), (0.5669, 0.08798, -0.1254), (0.4891, 0.2191, -0.04837), (0.4979, 0.1472, -0.09195), (0.6927, 0.2891, -0.07216), (0.6416, 0.3879, -6.154e-05), (0.4611, 0.4972, 0.184), (0.2839, 0.09269, -0.05607), (0.2513, 0.1516, -0.01244), (0.1763, 0.338, 0.09326)], [], [(0, 6, 2, 3, 9), (14, 16, 15, 13, 12, 1, 8), (11, 5, 4, 10), (5, 18, 17, 8, 1, 7, 19, 4), (13, 21, 20, 3, 2, 22, 12)])
_uv = me_skan_178.uv_layers.new(name='UVMap')
_uv.uv.foreach_set('vector', [0.0, 0.0, 0.6964, 0.0, 0.8762, 0.2, 0.1325, 0.2, 0.0, 0.128, 0.0, 0.5179, 0.1301, 0.4997, 0.2419, 0.5328, 0.3359, 0.4, 0.7684, 0.4, 1.0, 0.6, 0.06779, 0.6, 0.3423, 1.0, 0.2889, 0.8, 0.7117, 0.8, 0.6972, 1.0, 0.2889, 0.8, 0.3455, 0.7539, 0.1558, 0.7409, 0.06779, 0.6, 1.0, 0.6, 1.0, 0.705, 0.6839, 0.674, 0.7117, 0.8, 0.3359, 0.4, 0.3632, 0.2977, 0.2482, 0.2917, 0.1325, 0.2, 0.8762, 0.2, 0.6863, 0.3496, 0.7684, 0.4])
me_skan_178.materials.append(mat_skan)
me_skan_178.update()
me_skan_179 = bpy.data.meshes.new('skan.179')
me_skan_179.from_pydata([(0.3098, 0.1731, -0.01536), (-0.02251, 0.01239, -0.8482), (-0.1313, 0.03828, -0.444), (0.2919, 0.1993, -0.2328), (0.2474, 0.01723, -0.9337), (0.5069, 0.09185, -0.8181), (-0.1138, 0.09196, -0.2237), (0.02616, 0.00274, -0.9408), (0.5571, 0.1375, -0.5767), (0.3737, 0.1363, -0.1173), (0.3529, 0.01298, -1.111), (0.5672, 0.02859, -0.9937), (0.09526, 0.04153, -0.6128), (0.2998, 0.05068, -0.4487), (0.5576, 0.1181, -0.4689), (0.4125, 0.0796, -0.5503), (0.466, 0.09164, -0.4859), (0.5619, 0.06741, -0.7066), (0.4512, 0.05094, -0.7778), (0.1776, 0.08307, -0.8277), (0.2969, 0.1012, -0.3397), (0.229, 0.09144, -0.3812), (0.05267, 0.04228, -0.5156)], [], [(0, 6, 2, 3, 9), (14, 16, 15, 13, 12, 1, 8), (11, 5, 4, 10), (5, 18, 17, 8, 1, 7, 19, 4), (13, 21, 20, 3, 2, 22, 12)])
_uv = me_skan_179.uv_layers.new(name='UVMap')
_uv.uv.foreach_set('vector', [0.0, 0.0, 0.6964, 0.0, 0.8762, 0.2, 0.1325, 0.2, 0.0, 0.128, 0.0, 0.5179, 0.1301, 0.4997, 0.2419, 0.5328, 0.3359, 0.4, 0.7684, 0.4, 1.0, 0.6, 0.06779, 0.6, 0.3423, 1.0, 0.2889, 0.8, 0.7117, 0.8, 0.6972, 1.0, 0.2889, 0.8, 0.3455, 0.7539, 0.1558, 0.7409, 0.06779, 0.6, 1.0, 0.6, 1.0, 0.705, 0.6839, 0.674, 0.7117, 0.8, 0.3359, 0.4, 0.3632, 0.2977, 0.2482, 0.2917, 0.1325, 0.2, 0.8762, 0.2, 0.6863, 0.3496, 0.7684, 0.4])
me_skan_179.materials.append(mat_skan)
me_skan_179.update()
me_skan_180 = bpy.data.meshes.new('skan.180')
me_skan_180.from_pydata([(-0.1549, 0.2858, -0.1632), (0.3567, -0.2658, -0.6769), (0.3263, -0.09901, -0.2934), (-0.116, 0.1324, -0.3157), (0.1906, -0.1851, -0.8916), (-0.06041, -0.03598, -0.9231), (0.2301, 0.004764, -0.1153), (0.3505, -0.2899, -0.7789), (-0.1772, 0.1016, -0.749), (-0.15, 0.2811, -0.2889), (0.1603, -0.2342, -1.09), (-0.01884, -0.06872, -1.112), (0.2078, -0.08768, -0.5496), (0.02995, 0.1045, -0.5318), (-0.1863, 0.1776, -0.6706), (-0.04472, 0.0823, -0.6651), (-0.1026, 0.139, -0.6409), (-0.1032, 0.07245, -0.8735), (-0.002484, -0.01378, -0.8726), (0.1682, -0.1995, -0.7511), (-0.02702, 0.1347, -0.4304), (0.03413, 0.08289, -0.4281), (0.2153, -0.05219, -0.4498)], [], [(0, 6, 2, 3, 9), (14, 16, 15, 13, 12, 1, 8), (11, 5, 4, 10), (5, 18, 17, 8, 1, 7, 19, 4), (13, 21, 20, 3, 2, 22, 12)])
_uv = me_skan_180.uv_layers.new(name='UVMap')
_uv.uv.foreach_set('vector', [0.0, 0.0, 0.6964, 0.0, 0.8762, 0.2, 0.1325, 0.2, 0.0, 0.128, 0.0, 0.5179, 0.1301, 0.4997, 0.2419, 0.5328, 0.3359, 0.4, 0.7684, 0.4, 1.0, 0.6, 0.06779, 0.6, 0.3423, 1.0, 0.2889, 0.8, 0.7117, 0.8, 0.6972, 1.0, 0.2889, 0.8, 0.3455, 0.7539, 0.1558, 0.7409, 0.06779, 0.6, 1.0, 0.6, 1.0, 0.705, 0.6839, 0.674, 0.7117, 0.8, 0.3359, 0.4, 0.3632, 0.2977, 0.2482, 0.2917, 0.1325, 0.2, 0.8762, 0.2, 0.6863, 0.3496, 0.7684, 0.4])
me_skan_180.materials.append(mat_skan)
me_skan_180.update()
me_skan_182 = bpy.data.meshes.new('skan.182')
me_skan_182.from_pydata([(-0.06776, -0.3061, -0.03234), (-0.2649, 0.5685, -0.1932), (-0.05705, 0.3153, 0.06858), (-0.1058, -0.1285, -0.1559), (-0.4399, 0.4704, -0.393), (-0.4926, 0.2123, -0.5228), (0.04326, 0.1254, 0.1434), (-0.3287, 0.6126, -0.264), (-0.4103, -0.013, -0.4499), (-0.1639, -0.2606, -0.09967), (-0.5583, 0.5456, -0.5447), (-0.63, 0.321, -0.611), (-0.235, 0.3089, -0.1508), (-0.2917, 0.0546, -0.1825), (-0.3916, -0.09528, -0.3799), (-0.3648, 0.06176, -0.3183), (-0.3655, -0.02271, -0.3212), (-0.5073, 0.09465, -0.4782), (-0.4799, 0.2198, -0.4442), (-0.317, 0.4216, -0.3386), (-0.2172, -0.03534, -0.1543), (-0.1995, 0.03978, -0.1324), (-0.18, 0.2586, -0.07515)], [], [(0, 6, 2, 3, 9), (14, 16, 15, 13, 12, 1, 8), (11, 5, 4, 10), (5, 18, 17, 8, 1, 7, 19, 4), (13, 21, 20, 3, 2, 22, 12)])
_uv = me_skan_182.uv_layers.new(name='UVMap')
_uv.uv.foreach_set('vector', [0.0, 0.0, 0.6964, 0.0, 0.8762, 0.2, 0.1325, 0.2, 0.0, 0.128, 0.0, 0.5179, 0.1301, 0.4997, 0.2419, 0.5328, 0.3359, 0.4, 0.7684, 0.4, 1.0, 0.6, 0.06779, 0.6, 0.3423, 1.0, 0.2889, 0.8, 0.7117, 0.8, 0.6972, 1.0, 0.2889, 0.8, 0.3455, 0.7539, 0.1558, 0.7409, 0.06779, 0.6, 1.0, 0.6, 1.0, 0.705, 0.6839, 0.674, 0.7117, 0.8, 0.3359, 0.4, 0.3632, 0.2977, 0.2482, 0.2917, 0.1325, 0.2, 0.8762, 0.2, 0.6863, 0.3496, 0.7684, 0.4])
me_skan_182.materials.append(mat_skan)
me_skan_182.update()

# ---- objects
ob_stem_001 = bpy.data.objects.new('stem.001', me_cylinder_251)
ob_leaves_016 = bpy.data.objects.new('leaves.016', me_skan_173)
ob_leaves_018 = bpy.data.objects.new('leaves.018', me_skan_175)
ob_leaves_019 = bpy.data.objects.new('leaves.019', me_skan_176)
ob_leaves_020 = bpy.data.objects.new('leaves.020', me_skan_177)
ob_leaves_021 = bpy.data.objects.new('leaves.021', me_skan_178)
ob_leaves_022 = bpy.data.objects.new('leaves.022', me_skan_179)
ob_leaves_023 = bpy.data.objects.new('leaves.023', me_skan_180)
ob_leaves_025 = bpy.data.objects.new('leaves.025', me_skan_182)

# ---- transforms, parenting, visibility, modifiers, constraints
ob_stem_001.location = (0.02333, 0.02378, -0.005509)
ob_stem_001.scale = (0.006792, 0.006792, 0.0003396)
ob_leaves_016.location = (-0.009581, 0.02819, 0.905)
ob_leaves_016.rotation_euler = (5.588, 0.2447, 2.025)
ob_leaves_016.scale = (0.7097, 0.7097, 0.7097)
ob_leaves_018.location = (-0.006293, 0.03148, 1.111)
ob_leaves_018.rotation_euler = (5.566, 0.2712, 2.786)
ob_leaves_018.scale = (0.5928, 0.5928, 0.5928)
ob_leaves_019.location = (-0.009581, 0.02819, 1.056)
ob_leaves_019.rotation_euler = (5.588, 0.2447, 4.772)
ob_leaves_019.scale = (0.4941, 0.4941, 0.4941)
ob_leaves_020.location = (-0.009581, 0.02819, 0.905)
ob_leaves_020.rotation_euler = (5.427, 0.1964, 0.4273)
ob_leaves_020.scale = (0.902, 0.902, 0.902)
ob_leaves_021.location = (-0.005007, 0.04144, 0.6628)
ob_leaves_021.rotation_euler = (5.588, 0.2447, 2.72)
ob_leaves_021.scale = (0.6195, 0.6195, 0.6195)
ob_leaves_022.location = (-0.009581, 0.02819, 0.905)
ob_leaves_022.rotation_euler = (5.588, 0.2447, 2.025)
ob_leaves_022.scale = (0.7983, 0.7983, 0.7983)
ob_leaves_023.location = (-0.009581, 0.02819, 0.905)
ob_leaves_023.rotation_euler = (5.588, 0.2447, 1.621)
ob_leaves_023.scale = (0.8209, 0.8209, 0.8209)
ob_leaves_025.location = (-0.009581, 0.02819, 0.6696)
ob_leaves_025.rotation_euler = (5.611, 0.2821, 1.809)
ob_leaves_025.scale = (0.8184, 0.8184, 0.8184)

# ---- collection membership
col_tree.objects.link(ob_stem_001)
col_tree.objects.link(ob_leaves_016)
col_tree.objects.link(ob_leaves_018)
col_tree.objects.link(ob_leaves_019)
col_tree.objects.link(ob_leaves_020)
col_tree.objects.link(ob_leaves_021)
col_tree.objects.link(ob_leaves_022)
col_tree.objects.link(ob_leaves_023)
col_tree.objects.link(ob_leaves_025)

# ---- scene / render settings (as saved in the file)
scene.frame_start = 1; scene.frame_end = 250; scene.frame_set(27)
scene.render.engine = 'BLENDER_EEVEE_NEXT'
scene.cycles.sampling_pattern = 'TABULATED_SOBOL'
scene.view_settings.view_transform = 'Filmic'
bpy.context.view_layer.update()

# ---- added for rendering (the .blend has no active camera and no usable light): camera, sun
cam_auto = bpy.data.cameras.new('AutoCamera')
cam_auto.lens = 50.0
cam_auto.sensor_width = 36.0
cam_auto.clip_end = 1000.0
ob_auto_camera = bpy.data.objects.new('AutoCamera', cam_auto)
scene.collection.objects.link(ob_auto_camera)
ob_auto_camera.location = (2.2337, -2.57299, 2.356)
ob_auto_camera.rotation_euler = (1.09748, -7.21219e-08, 0.694738)
scene.camera = ob_auto_camera
light_auto_sun = bpy.data.lights.new('AutoSun', 'SUN')
light_auto_sun.energy = 3.0
light_auto_sun.angle = 0.0523599
ob_auto_sun = bpy.data.objects.new('AutoSun', light_auto_sun)
scene.collection.objects.link(ob_auto_sun)
ob_auto_sun.rotation_euler = (0.872665, 0.174533, 0.523599)
bpy.context.view_layer.update()
